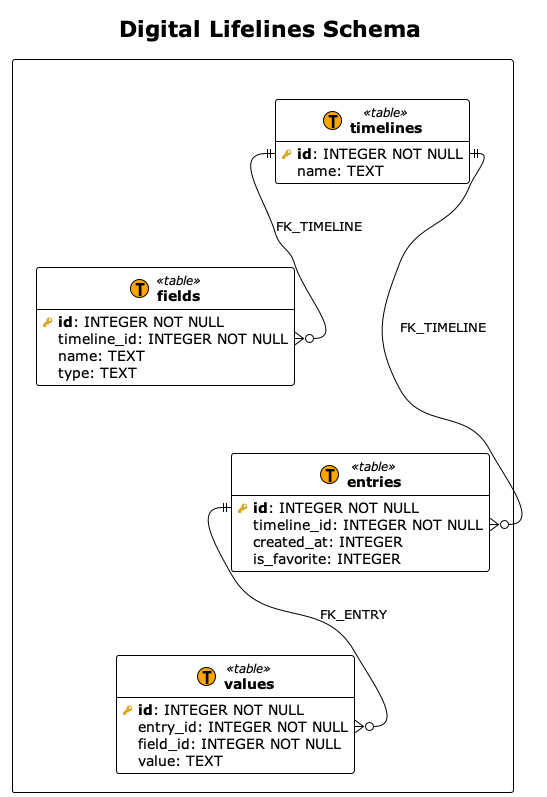

The diagram above was rendered by PlantUML. Its source (embedded in the PNG):
@startuml

' Database Schema for Digital Lifelines Project
' CS 550 Spring 2026 - Group 1
' 
' Meta-language / template for PlantUML copied from https://gist.github.com/sualeh/ea272410356527d3132809061e8ba5b4
'
' Design Notes:
'   * The experience tables are slimmed-down from a what fully fleshed out cataloging system would contain but have
'     enough information to differentiate similarly named/titled books, songs, etc.
'   * Each experience has its own "history" table to record the time of each experience. This enables a few types of
'     queries: first occurrence (date added), most recent occurrence, how many times, etc.
'   * Songs can have multiple artists and multiple albums. It is up to the user to enter as much data as they want
'   * Maintaining a history of albums is a "nice-to-have" feature but the database will support it
'   * Each experience has its own rating and favorite field. I didn't feel it was necessary to normalize them
'   * The "ordinal" field for the "book_authors" table was suggested by Copilot. It made sense for directors too

' Begin template

!theme plain
hide empty methods
top to bottom direction

!procedure $schema($name, $slug)
package "$name" as $slug <<Rectangle>>
!endprocedure

!procedure $table($name, $slug)
entity "<b>$name</b>" as $slug << (T, Orange) table >>
!endprocedure

!procedure $view($name, $slug)
entity "<b>$name</b>" as $slug << (V, Aquamarine) view >>
!endprocedure

!procedure $pk($name)
<color:#GoldenRod><&key></color> <b>$name</b>
!endprocedure

!procedure $fk($name)
<color:#Silver><&key></color> $name
!endprocedure

!procedure $column($name)
{field} <color:#White><&media-record></color> $name
!endprocedure

' End template

title "Digital Lifelines Schema"

$schema(" ", "id_1") {
  $table("timelines", "id_1_1") {
    $pk("id"): INTEGER NOT NULL
    $column("name"): TEXT
  }

  $table("fields", "id_1_2") {
    $pk("id"): INTEGER NOT NULL
    $column("timeline_id"): INTEGER NOT NULL
    $column("name"): TEXT
    $column("type"): TEXT
  }

  $table("entries", "id_1_3") {
    $pk("id"): INTEGER NOT NULL
    $column("timeline_id"): INTEGER NOT NULL
    $column("created_at"): INTEGER
    $column("is_favorite"): INTEGER
  }

  $table("values", "id_1_4") {
    $pk("id"): INTEGER NOT NULL
    $column("entry_id"): INTEGER NOT NULL
    $column("field_id"): INTEGER NOT NULL
    $column("value"): TEXT
  }
}

id_1.id_1_1::id  ||--o{ id_1.id_1_2::timeline_id : FK_TIMELINE
id_1.id_1_1::id  ||--o{ id_1.id_1_3::timeline_id : FK_TIMELINE
id_1.id_1_3::id  ||--o{ id_1.id_1_4::entry_id : FK_ENTRY


' Hidden arrows to make the layout a bit better
id_1_1 ---[hidden]> id_1_3
id_1_2 ---[hidden]> id_1_4

@enduml